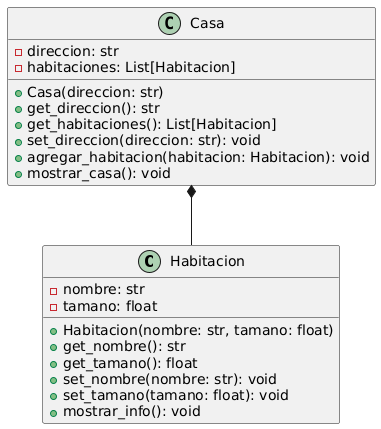

The diagram above was rendered by PlantUML. Its source (embedded in the PNG):
@startuml
class Habitacion {
  - nombre: str
  - tamano: float
  + Habitacion(nombre: str, tamano: float)
  + get_nombre(): str
  + get_tamano(): float
  + set_nombre(nombre: str): void
  + set_tamano(tamano: float): void
  + mostrar_info(): void
}

class Casa {
  - direccion: str
  - habitaciones: List[Habitacion]
  + Casa(direccion: str)
  + get_direccion(): str
  + get_habitaciones(): List[Habitacion]
  + set_direccion(direccion: str): void
  + agregar_habitacion(habitacion: Habitacion): void
  + mostrar_casa(): void
}

Casa *-- Habitacion
@enduml